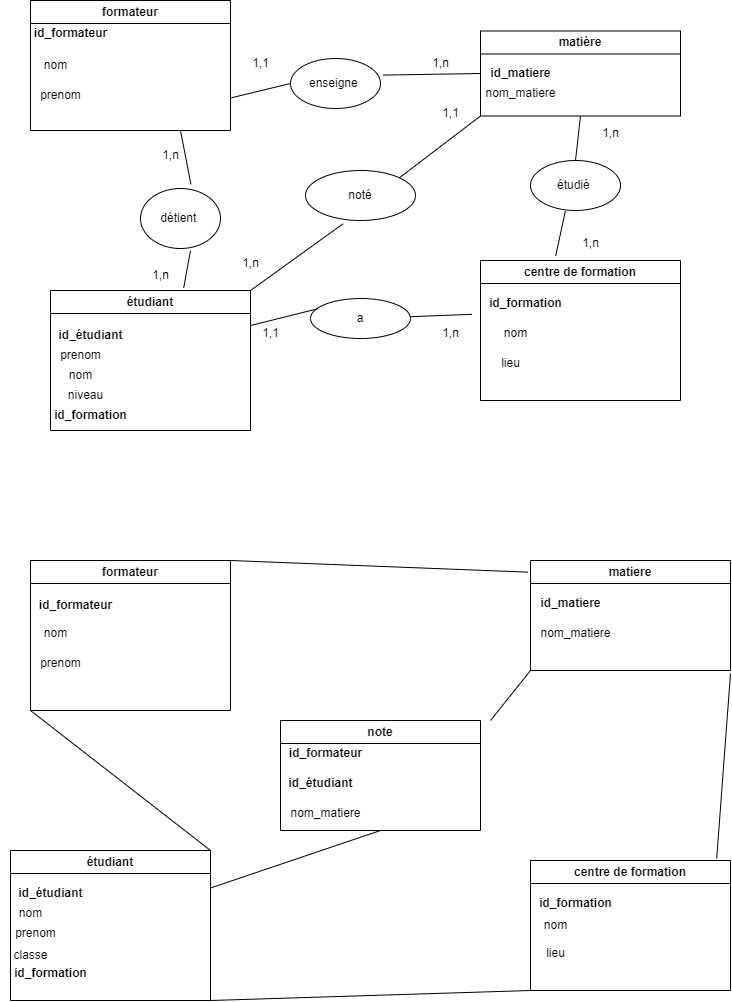

The diagram above was exported from draw.io. Its source (the exported page's mxGraphModel, read from the mxfile embedded in the PNG):
<mxGraphModel dx="1400" dy="743" grid="1" gridSize="10" guides="1" tooltips="1" connect="1" arrows="1" fold="1" page="1" pageScale="1" pageWidth="827" pageHeight="1169" math="0" shadow="0">
  <root>
    <mxCell id="0" />
    <mxCell id="1" parent="0" />
    <mxCell id="BCZu0HXN8_394HSCvDRF-1" value="formateur" style="swimlane;whiteSpace=wrap;html=1;" vertex="1" parent="1">
      <mxGeometry x="80" y="100" width="200" height="130" as="geometry" />
    </mxCell>
    <mxCell id="BCZu0HXN8_394HSCvDRF-2" value="&lt;b&gt;id_formateur&lt;/b&gt;" style="text;html=1;align=center;verticalAlign=middle;resizable=0;points=[];autosize=1;strokeColor=none;fillColor=none;" vertex="1" parent="BCZu0HXN8_394HSCvDRF-1">
      <mxGeometry x="-10" y="18" width="100" height="30" as="geometry" />
    </mxCell>
    <mxCell id="BCZu0HXN8_394HSCvDRF-3" value="nom" style="text;html=1;align=center;verticalAlign=middle;resizable=0;points=[];autosize=1;strokeColor=none;fillColor=none;" vertex="1" parent="BCZu0HXN8_394HSCvDRF-1">
      <mxGeometry y="50" width="50" height="30" as="geometry" />
    </mxCell>
    <mxCell id="BCZu0HXN8_394HSCvDRF-4" value="prenom" style="text;html=1;align=center;verticalAlign=middle;resizable=0;points=[];autosize=1;strokeColor=none;fillColor=none;" vertex="1" parent="BCZu0HXN8_394HSCvDRF-1">
      <mxGeometry y="80" width="60" height="30" as="geometry" />
    </mxCell>
    <mxCell id="BCZu0HXN8_394HSCvDRF-5" value="matière" style="swimlane;whiteSpace=wrap;html=1;" vertex="1" parent="1">
      <mxGeometry x="530" y="130.5" width="200" height="85" as="geometry" />
    </mxCell>
    <mxCell id="BCZu0HXN8_394HSCvDRF-7" value="nom_matiere" style="text;html=1;align=center;verticalAlign=middle;resizable=0;points=[];autosize=1;strokeColor=none;fillColor=none;" vertex="1" parent="BCZu0HXN8_394HSCvDRF-5">
      <mxGeometry x="-5" y="47.5" width="90" height="30" as="geometry" />
    </mxCell>
    <mxCell id="BCZu0HXN8_394HSCvDRF-6" value="&lt;b&gt;id_matiere&lt;/b&gt;" style="text;html=1;align=center;verticalAlign=middle;resizable=0;points=[];autosize=1;strokeColor=none;fillColor=none;" vertex="1" parent="BCZu0HXN8_394HSCvDRF-5">
      <mxGeometry y="27.5" width="80" height="30" as="geometry" />
    </mxCell>
    <mxCell id="BCZu0HXN8_394HSCvDRF-8" value="étudiant" style="swimlane;whiteSpace=wrap;html=1;startSize=23;" vertex="1" parent="1">
      <mxGeometry x="100" y="390" width="200" height="140" as="geometry" />
    </mxCell>
    <mxCell id="BCZu0HXN8_394HSCvDRF-13" value="&lt;b&gt;id_étudiant&lt;/b&gt;" style="text;html=1;align=center;verticalAlign=middle;resizable=0;points=[];autosize=1;strokeColor=none;fillColor=none;" vertex="1" parent="BCZu0HXN8_394HSCvDRF-8">
      <mxGeometry x="-5" y="30" width="90" height="30" as="geometry" />
    </mxCell>
    <mxCell id="BCZu0HXN8_394HSCvDRF-14" value="nom" style="text;html=1;align=center;verticalAlign=middle;resizable=0;points=[];autosize=1;strokeColor=none;fillColor=none;" vertex="1" parent="BCZu0HXN8_394HSCvDRF-8">
      <mxGeometry x="5" y="70" width="50" height="30" as="geometry" />
    </mxCell>
    <mxCell id="BCZu0HXN8_394HSCvDRF-16" value="niveau" style="text;html=1;align=center;verticalAlign=middle;resizable=0;points=[];autosize=1;strokeColor=none;fillColor=none;" vertex="1" parent="BCZu0HXN8_394HSCvDRF-8">
      <mxGeometry x="5" y="90" width="60" height="30" as="geometry" />
    </mxCell>
    <mxCell id="BCZu0HXN8_394HSCvDRF-15" value="prenom" style="text;html=1;align=center;verticalAlign=middle;resizable=0;points=[];autosize=1;strokeColor=none;fillColor=none;" vertex="1" parent="BCZu0HXN8_394HSCvDRF-8">
      <mxGeometry y="50" width="60" height="30" as="geometry" />
    </mxCell>
    <mxCell id="BCZu0HXN8_394HSCvDRF-77" value="&lt;b&gt;id_formation&lt;/b&gt;" style="text;html=1;align=center;verticalAlign=middle;resizable=0;points=[];autosize=1;strokeColor=none;fillColor=none;" vertex="1" parent="BCZu0HXN8_394HSCvDRF-8">
      <mxGeometry x="-10" y="110" width="100" height="30" as="geometry" />
    </mxCell>
    <mxCell id="BCZu0HXN8_394HSCvDRF-9" value="centre de formation" style="swimlane;whiteSpace=wrap;html=1;" vertex="1" parent="1">
      <mxGeometry x="530" y="360" width="200" height="140" as="geometry" />
    </mxCell>
    <mxCell id="BCZu0HXN8_394HSCvDRF-12" value="lieu" style="text;html=1;align=center;verticalAlign=middle;resizable=0;points=[];autosize=1;strokeColor=none;fillColor=none;" vertex="1" parent="BCZu0HXN8_394HSCvDRF-9">
      <mxGeometry x="10" y="88" width="40" height="30" as="geometry" />
    </mxCell>
    <mxCell id="BCZu0HXN8_394HSCvDRF-10" value="&lt;b&gt;id_formation&lt;/b&gt;" style="text;html=1;align=center;verticalAlign=middle;resizable=0;points=[];autosize=1;strokeColor=none;fillColor=none;" vertex="1" parent="BCZu0HXN8_394HSCvDRF-9">
      <mxGeometry x="-5" y="28" width="100" height="30" as="geometry" />
    </mxCell>
    <mxCell id="BCZu0HXN8_394HSCvDRF-11" value="nom" style="text;html=1;align=center;verticalAlign=middle;resizable=0;points=[];autosize=1;strokeColor=none;fillColor=none;" vertex="1" parent="BCZu0HXN8_394HSCvDRF-9">
      <mxGeometry x="10" y="58" width="50" height="30" as="geometry" />
    </mxCell>
    <mxCell id="BCZu0HXN8_394HSCvDRF-17" value="détient&amp;nbsp;" style="ellipse;whiteSpace=wrap;html=1;" vertex="1" parent="1">
      <mxGeometry x="190" y="288" width="80" height="60" as="geometry" />
    </mxCell>
    <mxCell id="BCZu0HXN8_394HSCvDRF-18" value="" style="endArrow=none;html=1;rounded=0;entryX=0.75;entryY=1;entryDx=0;entryDy=0;exitX=0.63;exitY=-0.07;exitDx=0;exitDy=0;exitPerimeter=0;" edge="1" parent="1" source="BCZu0HXN8_394HSCvDRF-17" target="BCZu0HXN8_394HSCvDRF-1">
      <mxGeometry width="50" height="50" relative="1" as="geometry">
        <mxPoint x="390" y="310" as="sourcePoint" />
        <mxPoint x="440" y="260" as="targetPoint" />
      </mxGeometry>
    </mxCell>
    <mxCell id="BCZu0HXN8_394HSCvDRF-19" value="" style="endArrow=none;html=1;rounded=0;exitX=0.666;exitY=-0.019;exitDx=0;exitDy=0;exitPerimeter=0;" edge="1" parent="1" source="BCZu0HXN8_394HSCvDRF-8">
      <mxGeometry width="50" height="50" relative="1" as="geometry">
        <mxPoint x="390" y="310" as="sourcePoint" />
        <mxPoint x="240" y="350" as="targetPoint" />
      </mxGeometry>
    </mxCell>
    <mxCell id="BCZu0HXN8_394HSCvDRF-20" value="1,n" style="text;html=1;align=center;verticalAlign=middle;resizable=0;points=[];autosize=1;strokeColor=none;fillColor=none;" vertex="1" parent="1">
      <mxGeometry x="190" y="360" width="40" height="30" as="geometry" />
    </mxCell>
    <mxCell id="BCZu0HXN8_394HSCvDRF-21" value="1,n" style="text;html=1;align=center;verticalAlign=middle;resizable=0;points=[];autosize=1;strokeColor=none;fillColor=none;" vertex="1" parent="1">
      <mxGeometry x="200" y="240" width="40" height="30" as="geometry" />
    </mxCell>
    <mxCell id="BCZu0HXN8_394HSCvDRF-22" value="enseigne&amp;nbsp;" style="ellipse;whiteSpace=wrap;html=1;" vertex="1" parent="1">
      <mxGeometry x="340" y="158" width="90" height="50" as="geometry" />
    </mxCell>
    <mxCell id="BCZu0HXN8_394HSCvDRF-23" value="" style="endArrow=none;html=1;rounded=0;exitX=1;exitY=0.75;exitDx=0;exitDy=0;entryX=0;entryY=0.5;entryDx=0;entryDy=0;" edge="1" parent="1" source="BCZu0HXN8_394HSCvDRF-1" target="BCZu0HXN8_394HSCvDRF-22">
      <mxGeometry width="50" height="50" relative="1" as="geometry">
        <mxPoint x="390" y="310" as="sourcePoint" />
        <mxPoint x="440" y="260" as="targetPoint" />
      </mxGeometry>
    </mxCell>
    <mxCell id="BCZu0HXN8_394HSCvDRF-24" value="" style="endArrow=none;html=1;rounded=0;entryX=0;entryY=0.5;entryDx=0;entryDy=0;exitX=1.027;exitY=0.332;exitDx=0;exitDy=0;exitPerimeter=0;" edge="1" parent="1" source="BCZu0HXN8_394HSCvDRF-22" target="BCZu0HXN8_394HSCvDRF-5">
      <mxGeometry width="50" height="50" relative="1" as="geometry">
        <mxPoint x="390" y="310" as="sourcePoint" />
        <mxPoint x="440" y="260" as="targetPoint" />
      </mxGeometry>
    </mxCell>
    <mxCell id="BCZu0HXN8_394HSCvDRF-25" value="1,1" style="text;html=1;align=center;verticalAlign=middle;resizable=0;points=[];autosize=1;strokeColor=none;fillColor=none;" vertex="1" parent="1">
      <mxGeometry x="290" y="148" width="40" height="30" as="geometry" />
    </mxCell>
    <mxCell id="BCZu0HXN8_394HSCvDRF-26" value="1,n" style="text;html=1;align=center;verticalAlign=middle;resizable=0;points=[];autosize=1;strokeColor=none;fillColor=none;" vertex="1" parent="1">
      <mxGeometry x="470" y="148" width="40" height="30" as="geometry" />
    </mxCell>
    <mxCell id="BCZu0HXN8_394HSCvDRF-27" value="a" style="ellipse;whiteSpace=wrap;html=1;" vertex="1" parent="1">
      <mxGeometry x="360" y="398" width="100" height="40" as="geometry" />
    </mxCell>
    <mxCell id="BCZu0HXN8_394HSCvDRF-28" value="" style="endArrow=none;html=1;rounded=0;exitX=1;exitY=0.25;exitDx=0;exitDy=0;entryX=0.076;entryY=0.255;entryDx=0;entryDy=0;entryPerimeter=0;" edge="1" parent="1" source="BCZu0HXN8_394HSCvDRF-8" target="BCZu0HXN8_394HSCvDRF-27">
      <mxGeometry width="50" height="50" relative="1" as="geometry">
        <mxPoint x="390" y="310" as="sourcePoint" />
        <mxPoint x="440" y="260" as="targetPoint" />
      </mxGeometry>
    </mxCell>
    <mxCell id="BCZu0HXN8_394HSCvDRF-29" value="" style="endArrow=none;html=1;rounded=0;exitX=-0.036;exitY=0.86;exitDx=0;exitDy=0;exitPerimeter=0;" edge="1" parent="1" source="BCZu0HXN8_394HSCvDRF-10" target="BCZu0HXN8_394HSCvDRF-27">
      <mxGeometry width="50" height="50" relative="1" as="geometry">
        <mxPoint x="390" y="310" as="sourcePoint" />
        <mxPoint x="450" y="320" as="targetPoint" />
      </mxGeometry>
    </mxCell>
    <mxCell id="BCZu0HXN8_394HSCvDRF-30" value="1,1" style="text;html=1;align=center;verticalAlign=middle;resizable=0;points=[];autosize=1;strokeColor=none;fillColor=none;" vertex="1" parent="1">
      <mxGeometry x="300" y="418" width="40" height="30" as="geometry" />
    </mxCell>
    <mxCell id="BCZu0HXN8_394HSCvDRF-34" value="1,n" style="text;html=1;align=center;verticalAlign=middle;resizable=0;points=[];autosize=1;strokeColor=none;fillColor=none;" vertex="1" parent="1">
      <mxGeometry x="480" y="418" width="40" height="30" as="geometry" />
    </mxCell>
    <mxCell id="BCZu0HXN8_394HSCvDRF-35" value="étudié&amp;nbsp;" style="ellipse;whiteSpace=wrap;html=1;" vertex="1" parent="1">
      <mxGeometry x="580" y="260" width="90" height="50" as="geometry" />
    </mxCell>
    <mxCell id="BCZu0HXN8_394HSCvDRF-36" value="" style="endArrow=none;html=1;rounded=0;entryX=0.5;entryY=1;entryDx=0;entryDy=0;exitX=0.5;exitY=0;exitDx=0;exitDy=0;" edge="1" parent="1" source="BCZu0HXN8_394HSCvDRF-35" target="BCZu0HXN8_394HSCvDRF-5">
      <mxGeometry width="50" height="50" relative="1" as="geometry">
        <mxPoint x="390" y="310" as="sourcePoint" />
        <mxPoint x="440" y="260" as="targetPoint" />
      </mxGeometry>
    </mxCell>
    <mxCell id="BCZu0HXN8_394HSCvDRF-37" value="" style="endArrow=none;html=1;rounded=0;exitX=0.376;exitY=-0.033;exitDx=0;exitDy=0;exitPerimeter=0;entryX=0.387;entryY=1.012;entryDx=0;entryDy=0;entryPerimeter=0;" edge="1" parent="1" source="BCZu0HXN8_394HSCvDRF-9" target="BCZu0HXN8_394HSCvDRF-35">
      <mxGeometry width="50" height="50" relative="1" as="geometry">
        <mxPoint x="390" y="310" as="sourcePoint" />
        <mxPoint x="440" y="260" as="targetPoint" />
      </mxGeometry>
    </mxCell>
    <mxCell id="BCZu0HXN8_394HSCvDRF-38" value="1,n" style="text;html=1;align=center;verticalAlign=middle;resizable=0;points=[];autosize=1;strokeColor=none;fillColor=none;" vertex="1" parent="1">
      <mxGeometry x="640" y="218" width="40" height="30" as="geometry" />
    </mxCell>
    <mxCell id="BCZu0HXN8_394HSCvDRF-39" value="1,n" style="text;html=1;align=center;verticalAlign=middle;resizable=0;points=[];autosize=1;strokeColor=none;fillColor=none;" vertex="1" parent="1">
      <mxGeometry x="620" y="328" width="40" height="30" as="geometry" />
    </mxCell>
    <mxCell id="BCZu0HXN8_394HSCvDRF-40" value="noté" style="ellipse;whiteSpace=wrap;html=1;" vertex="1" parent="1">
      <mxGeometry x="355" y="270" width="110" height="50" as="geometry" />
    </mxCell>
    <mxCell id="BCZu0HXN8_394HSCvDRF-41" value="" style="endArrow=none;html=1;rounded=0;entryX=0;entryY=1;entryDx=0;entryDy=0;exitX=1;exitY=0;exitDx=0;exitDy=0;" edge="1" parent="1" source="BCZu0HXN8_394HSCvDRF-40" target="BCZu0HXN8_394HSCvDRF-5">
      <mxGeometry width="50" height="50" relative="1" as="geometry">
        <mxPoint x="390" y="320" as="sourcePoint" />
        <mxPoint x="440" y="270" as="targetPoint" />
      </mxGeometry>
    </mxCell>
    <mxCell id="BCZu0HXN8_394HSCvDRF-42" value="" style="endArrow=none;html=1;rounded=0;exitX=1;exitY=0;exitDx=0;exitDy=0;entryX=0.34;entryY=1.068;entryDx=0;entryDy=0;entryPerimeter=0;" edge="1" parent="1" source="BCZu0HXN8_394HSCvDRF-8" target="BCZu0HXN8_394HSCvDRF-40">
      <mxGeometry width="50" height="50" relative="1" as="geometry">
        <mxPoint x="390" y="320" as="sourcePoint" />
        <mxPoint x="440" y="270" as="targetPoint" />
      </mxGeometry>
    </mxCell>
    <mxCell id="BCZu0HXN8_394HSCvDRF-43" value="1,n" style="text;html=1;align=center;verticalAlign=middle;resizable=0;points=[];autosize=1;strokeColor=none;fillColor=none;" vertex="1" parent="1">
      <mxGeometry x="280" y="348" width="40" height="30" as="geometry" />
    </mxCell>
    <mxCell id="BCZu0HXN8_394HSCvDRF-44" value="1,1" style="text;html=1;align=center;verticalAlign=middle;resizable=0;points=[];autosize=1;strokeColor=none;fillColor=none;" vertex="1" parent="1">
      <mxGeometry x="480" y="198" width="40" height="30" as="geometry" />
    </mxCell>
    <mxCell id="BCZu0HXN8_394HSCvDRF-45" value="formateur" style="swimlane;whiteSpace=wrap;html=1;" vertex="1" parent="1">
      <mxGeometry x="80" y="660" width="200" height="150" as="geometry" />
    </mxCell>
    <mxCell id="BCZu0HXN8_394HSCvDRF-58" value="&lt;b&gt;id_formateur&lt;/b&gt;" style="text;html=1;align=center;verticalAlign=middle;resizable=0;points=[];autosize=1;strokeColor=none;fillColor=none;" vertex="1" parent="BCZu0HXN8_394HSCvDRF-45">
      <mxGeometry x="-5" y="30" width="100" height="30" as="geometry" />
    </mxCell>
    <mxCell id="BCZu0HXN8_394HSCvDRF-63" value="nom" style="text;html=1;align=center;verticalAlign=middle;resizable=0;points=[];autosize=1;strokeColor=none;fillColor=none;" vertex="1" parent="BCZu0HXN8_394HSCvDRF-45">
      <mxGeometry y="58" width="50" height="30" as="geometry" />
    </mxCell>
    <mxCell id="BCZu0HXN8_394HSCvDRF-46" value="matiere" style="swimlane;whiteSpace=wrap;html=1;" vertex="1" parent="1">
      <mxGeometry x="580" y="660" width="200" height="110" as="geometry" />
    </mxCell>
    <mxCell id="BCZu0HXN8_394HSCvDRF-60" value="nom_matiere" style="text;html=1;align=center;verticalAlign=middle;resizable=0;points=[];autosize=1;strokeColor=none;fillColor=none;" vertex="1" parent="BCZu0HXN8_394HSCvDRF-46">
      <mxGeometry y="58" width="90" height="30" as="geometry" />
    </mxCell>
    <mxCell id="BCZu0HXN8_394HSCvDRF-47" value="étudiant" style="swimlane;whiteSpace=wrap;html=1;" vertex="1" parent="1">
      <mxGeometry x="60" y="950" width="200" height="150" as="geometry" />
    </mxCell>
    <mxCell id="BCZu0HXN8_394HSCvDRF-62" value="&lt;b&gt;id_étudiant&lt;/b&gt;" style="text;html=1;align=center;verticalAlign=middle;resizable=0;points=[];autosize=1;strokeColor=none;fillColor=none;" vertex="1" parent="BCZu0HXN8_394HSCvDRF-47">
      <mxGeometry x="-5" y="28" width="90" height="30" as="geometry" />
    </mxCell>
    <mxCell id="BCZu0HXN8_394HSCvDRF-66" value="prenom" style="text;html=1;align=center;verticalAlign=middle;resizable=0;points=[];autosize=1;strokeColor=none;fillColor=none;" vertex="1" parent="BCZu0HXN8_394HSCvDRF-47">
      <mxGeometry x="-5" y="68" width="60" height="30" as="geometry" />
    </mxCell>
    <mxCell id="BCZu0HXN8_394HSCvDRF-67" value="classe" style="text;html=1;align=center;verticalAlign=middle;resizable=0;points=[];autosize=1;strokeColor=none;fillColor=none;" vertex="1" parent="BCZu0HXN8_394HSCvDRF-47">
      <mxGeometry x="-10" y="90" width="60" height="30" as="geometry" />
    </mxCell>
    <mxCell id="BCZu0HXN8_394HSCvDRF-68" value="&lt;b&gt;id_formation&lt;/b&gt;" style="text;html=1;align=center;verticalAlign=middle;resizable=0;points=[];autosize=1;strokeColor=none;fillColor=none;" vertex="1" parent="BCZu0HXN8_394HSCvDRF-47">
      <mxGeometry x="-10" y="108" width="100" height="30" as="geometry" />
    </mxCell>
    <mxCell id="BCZu0HXN8_394HSCvDRF-48" value="centre de formation" style="swimlane;whiteSpace=wrap;html=1;" vertex="1" parent="1">
      <mxGeometry x="580" y="960" width="200" height="130" as="geometry" />
    </mxCell>
    <mxCell id="BCZu0HXN8_394HSCvDRF-61" value="&lt;b&gt;id_formation&lt;/b&gt;" style="text;html=1;align=center;verticalAlign=middle;resizable=0;points=[];autosize=1;strokeColor=none;fillColor=none;" vertex="1" parent="BCZu0HXN8_394HSCvDRF-48">
      <mxGeometry x="-5" y="28" width="100" height="30" as="geometry" />
    </mxCell>
    <mxCell id="BCZu0HXN8_394HSCvDRF-69" value="nom" style="text;html=1;align=center;verticalAlign=middle;resizable=0;points=[];autosize=1;strokeColor=none;fillColor=none;" vertex="1" parent="BCZu0HXN8_394HSCvDRF-48">
      <mxGeometry y="50" width="50" height="30" as="geometry" />
    </mxCell>
    <mxCell id="BCZu0HXN8_394HSCvDRF-70" value="lieu" style="text;html=1;align=center;verticalAlign=middle;resizable=0;points=[];autosize=1;strokeColor=none;fillColor=none;" vertex="1" parent="BCZu0HXN8_394HSCvDRF-48">
      <mxGeometry x="5" y="78" width="40" height="30" as="geometry" />
    </mxCell>
    <mxCell id="BCZu0HXN8_394HSCvDRF-49" value="note" style="swimlane;whiteSpace=wrap;html=1;" vertex="1" parent="1">
      <mxGeometry x="330" y="820" width="200" height="110" as="geometry" />
    </mxCell>
    <mxCell id="BCZu0HXN8_394HSCvDRF-55" value="&lt;b&gt;id_formateur&lt;/b&gt;" style="text;html=1;align=center;verticalAlign=middle;resizable=0;points=[];autosize=1;strokeColor=none;fillColor=none;" vertex="1" parent="BCZu0HXN8_394HSCvDRF-49">
      <mxGeometry x="-5" y="18" width="100" height="30" as="geometry" />
    </mxCell>
    <mxCell id="BCZu0HXN8_394HSCvDRF-56" value="&lt;b&gt;id_étudiant&lt;/b&gt;" style="text;html=1;align=center;verticalAlign=middle;resizable=0;points=[];autosize=1;strokeColor=none;fillColor=none;" vertex="1" parent="BCZu0HXN8_394HSCvDRF-49">
      <mxGeometry x="-5" y="48" width="90" height="30" as="geometry" />
    </mxCell>
    <mxCell id="BCZu0HXN8_394HSCvDRF-57" value="nom_matiere" style="text;html=1;align=center;verticalAlign=middle;resizable=0;points=[];autosize=1;strokeColor=none;fillColor=none;" vertex="1" parent="BCZu0HXN8_394HSCvDRF-49">
      <mxGeometry y="78" width="90" height="30" as="geometry" />
    </mxCell>
    <mxCell id="BCZu0HXN8_394HSCvDRF-50" value="" style="endArrow=none;html=1;rounded=0;exitX=1;exitY=0;exitDx=0;exitDy=0;entryX=0;entryY=1;entryDx=0;entryDy=0;" edge="1" parent="1" source="BCZu0HXN8_394HSCvDRF-47" target="BCZu0HXN8_394HSCvDRF-45">
      <mxGeometry width="50" height="50" relative="1" as="geometry">
        <mxPoint x="410" y="950" as="sourcePoint" />
        <mxPoint x="460" y="900" as="targetPoint" />
      </mxGeometry>
    </mxCell>
    <mxCell id="BCZu0HXN8_394HSCvDRF-52" value="" style="endArrow=none;html=1;rounded=0;exitX=1;exitY=1;exitDx=0;exitDy=0;entryX=0;entryY=1;entryDx=0;entryDy=0;" edge="1" parent="1" source="BCZu0HXN8_394HSCvDRF-47" target="BCZu0HXN8_394HSCvDRF-48">
      <mxGeometry width="50" height="50" relative="1" as="geometry">
        <mxPoint x="410" y="950" as="sourcePoint" />
        <mxPoint x="460" y="900" as="targetPoint" />
      </mxGeometry>
    </mxCell>
    <mxCell id="BCZu0HXN8_394HSCvDRF-53" value="" style="endArrow=none;html=1;rounded=0;exitX=-0.012;exitY=0.106;exitDx=0;exitDy=0;entryX=0;entryY=1;entryDx=0;entryDy=0;exitPerimeter=0;" edge="1" parent="1" source="BCZu0HXN8_394HSCvDRF-46">
      <mxGeometry width="50" height="50" relative="1" as="geometry">
        <mxPoint x="460" y="840" as="sourcePoint" />
        <mxPoint x="280" y="660" as="targetPoint" />
      </mxGeometry>
    </mxCell>
    <mxCell id="BCZu0HXN8_394HSCvDRF-54" value="" style="endArrow=none;html=1;rounded=0;exitX=-0.025;exitY=0.114;exitDx=0;exitDy=0;entryX=0.931;entryY=-0.015;entryDx=0;entryDy=0;exitPerimeter=0;entryPerimeter=0;" edge="1" parent="1" target="BCZu0HXN8_394HSCvDRF-48">
      <mxGeometry width="50" height="50" relative="1" as="geometry">
        <mxPoint x="780" y="773" as="sourcePoint" />
        <mxPoint x="485" y="760" as="targetPoint" />
      </mxGeometry>
    </mxCell>
    <mxCell id="BCZu0HXN8_394HSCvDRF-59" value="&lt;b&gt;id_matiere&lt;/b&gt;" style="text;html=1;align=center;verticalAlign=middle;resizable=0;points=[];autosize=1;strokeColor=none;fillColor=none;" vertex="1" parent="1">
      <mxGeometry x="580" y="688" width="80" height="30" as="geometry" />
    </mxCell>
    <mxCell id="BCZu0HXN8_394HSCvDRF-64" value="prenom" style="text;html=1;align=center;verticalAlign=middle;resizable=0;points=[];autosize=1;strokeColor=none;fillColor=none;" vertex="1" parent="1">
      <mxGeometry x="80" y="748" width="60" height="30" as="geometry" />
    </mxCell>
    <mxCell id="BCZu0HXN8_394HSCvDRF-65" value="nom" style="text;html=1;align=center;verticalAlign=middle;resizable=0;points=[];autosize=1;strokeColor=none;fillColor=none;" vertex="1" parent="1">
      <mxGeometry x="55" y="998" width="50" height="30" as="geometry" />
    </mxCell>
    <mxCell id="BCZu0HXN8_394HSCvDRF-71" value="" style="endArrow=none;html=1;rounded=0;entryX=0;entryY=1;entryDx=0;entryDy=0;" edge="1" parent="1" target="BCZu0HXN8_394HSCvDRF-46">
      <mxGeometry width="50" height="50" relative="1" as="geometry">
        <mxPoint x="540" y="820" as="sourcePoint" />
        <mxPoint x="490" y="870" as="targetPoint" />
      </mxGeometry>
    </mxCell>
    <mxCell id="BCZu0HXN8_394HSCvDRF-74" value="" style="endArrow=none;html=1;rounded=0;exitX=1;exitY=0.25;exitDx=0;exitDy=0;entryX=0.5;entryY=1;entryDx=0;entryDy=0;" edge="1" parent="1" source="BCZu0HXN8_394HSCvDRF-47" target="BCZu0HXN8_394HSCvDRF-49">
      <mxGeometry width="50" height="50" relative="1" as="geometry">
        <mxPoint x="440" y="920" as="sourcePoint" />
        <mxPoint x="490" y="870" as="targetPoint" />
      </mxGeometry>
    </mxCell>
  </root>
</mxGraphModel>